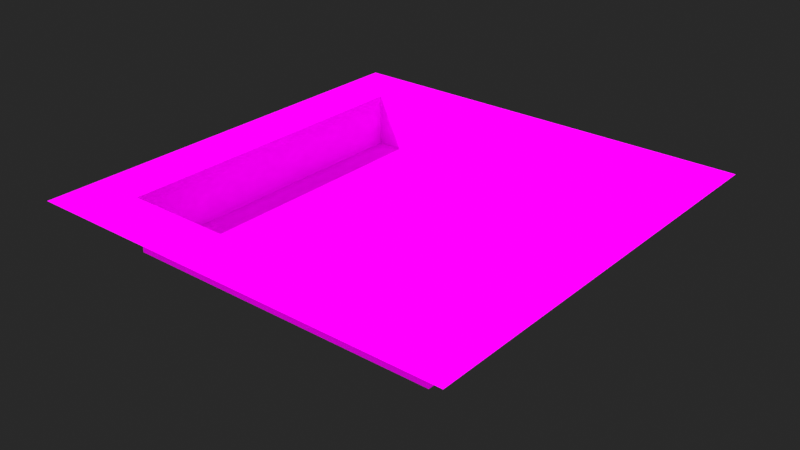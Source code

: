 # Source: forest.blend  (saved by Blender 4.0.36; exported with 4.5.12 LTS)
import bpy
from mathutils import Matrix  # noqa: F401  (used for matrix-valued properties, if any)

bpy.ops.wm.read_factory_settings(use_empty=True)
scene = bpy.context.scene
scene.name = 'Scene'

# ---- collections
col_collection = bpy.data.collections.new('Collection'); scene.collection.children.link(col_collection)

# ---- images (referenced by path relative to the original .blend; pixels are not part of the script)
import os
ASSET_DIR = os.environ.get("B2B_ASSET_DIR", "")  # directory of the original .blend (textures are referenced by path, not embedded)
HERE = os.path.dirname(os.path.abspath(__file__))  # packed textures are extracted next to this script under _unpacked/

def load_image(name, relpath, width, height, colorspace="sRGB"):
    """Load a texture the original file referenced (path relative to the .blend, or extracted next to this script)."""
    p = next((c for c in (os.path.join(HERE, relpath), os.path.join(ASSET_DIR, relpath)) if relpath and os.path.exists(c)), "")
    if p:
        img = bpy.data.images.load(p, check_existing=True)
        img.name = name
    else:  # same state as the original file: an image datablock whose file is absent (Cycles renders it pink)
        img = bpy.data.images.new(name, width, height)
        img.source = "FILE"
        img.filepath = "//" + (relpath or name)
    img.colorspace_settings.name = colorspace
    return img
img_grass_tileset_png_001 = load_image('grass_tileset.png.001', 'grass_tileset.png', 1024, 1024, 'sRGB')

# ---- materials (node trees are filled in below, after node groups)
mat_grass_tileset = bpy.data.materials.new('grass_tileset')
mat_grass_tileset.use_backface_culling = True
mat_grass_tileset.use_transparent_shadow = False

# ---- material node trees
mat_grass_tileset.use_nodes = True; mat_grass_tileset.node_tree.nodes.clear()
_N = mat_grass_tileset.node_tree.nodes; _L = mat_grass_tileset.node_tree.links
n0 = _N.new('ShaderNodeOutputMaterial'); n0.name = 'Material Output'; n0.location = (400, 0)
n1 = _N.new('ShaderNodeTexImage'); n1.name = 'Image Texture'; n1.location = (-500, 100)
n1.image = img_grass_tileset_png_001
n1.interpolation = 'Closest'
n2 = _N.new('ShaderNodeBsdfDiffuse'); n2.name = 'Diffuse BSDF'; n2.location = (-28, 72)
n2.inputs[1].default_value = 1.0
_L.new(n2.outputs[0], n0.inputs[0])
_L.new(n1.outputs[0], n2.inputs[0])
n0.is_active_output = True

# ---- world
world_world = bpy.data.worlds.new('World'); scene.world = world_world
world_world.use_nodes = True; world_world.node_tree.nodes.clear()
_N = world_world.node_tree.nodes; _L = world_world.node_tree.links
n0 = _N.new('ShaderNodeOutputWorld'); n0.name = 'World Output'; n0.location = (449, 319)
n1 = _N.new('ShaderNodeBackground'); n1.name = 'Background.001'; n1.location = (2, 139)
n1.inputs[0].default_value = (0.02248, 0.02248, 0.02248, 1.0)
n2 = _N.new('ShaderNodeMixShader'); n2.name = 'Mix Shader'; n2.location = (238, 273)
n3 = _N.new('ShaderNodeBackground'); n3.name = 'Background'; n3.location = (-4, 316)
n3.inputs[0].default_value = (0.9151, 0.9151, 0.9151, 1.0)
n3.inputs[1].default_value = 0.6
n4 = _N.new('ShaderNodeLightPath'); n4.name = 'Light Path'; n4.location = (-242, 279)
_L.new(n3.outputs[0], n2.inputs[1])
_L.new(n1.outputs[0], n2.inputs[2])
_L.new(n2.outputs[0], n0.inputs[0])
_L.new(n4.outputs[0], n2.inputs[0])
n0.is_active_output = True
world_world.color = (0.05088, 0.05088, 0.05088)
world_world.use_sun_shadow = False
world_world.sun_shadow_jitter_overblur = 0.0

# ---- lights
light_sun = bpy.data.lights.new('Sun', 'SUN')
light_sun.transmission_factor = 0.0
light_sun.energy = 2.76

# ---- meshes
me_cube = bpy.data.meshes.new('Cube')
me_cube.from_pydata([(4.0, 0.0, 1.0), (-2.0, 1.0, 0.0), (1.0, 0.0, 0.0), (-1.0, 0.0, 0.0), (-2.0, 2.0, 0.0), (3.0, -2.0, 1.0), (-2.0, -3.0, 1.0), (-1.0, -3.0, 1.0), (0.0, 3.0, 0.0), (3.0, 1.0, 0.0), (0.0, -2.0, 0.0), (1.0, 3.0, 0.0), (0.0, 1.0, 0.0), (1.0, 1.0, 0.0), (0.0, 0.0, 0.0), (-1.0, 2.0, 0.0), (-1.0, 1.0, 0.0), (2.0, 0.0, 0.0), (3.0, 2.0, 0.0), (1.0, 2.0, 0.0), (2.0, 3.0, 0.0), (0.0, 2.0, 0.0), (3.0, 4.0, 1.0), (2.0, 2.0, 0.0), (2.0, 1.0, 0.0), (-2.0, -3.0, 0.0), (4.0, -1.0, 1.0), (-3.0, 3.0, 0.0), (0.0, -3.0, 1.0), (3.0, 3.0, 0.0), (-3.0, -1.0, 1.0), (-3.0, 1.0, 1.0), (-2.0, 0.0, 0.0), (-3.0, 1.0, 0.0), (-1.0, -3.0, 0.0), (-2.0, 3.0, 0.0), (-2.0, -1.0, 0.0), (0.0, -1.0, 0.0), (-1.0, -1.0, 0.0), (2.0, -1.0, 0.0), (1.0, -1.0, 0.0), (2.0, -3.0, 1.0), (4.0, 2.0, 1.0), (-1.0, -2.0, 0.0), (-1.0, -4.0, 1.0), (2.0, -2.0, 0.0), (1.0, -2.0, 0.0), (-2.0, -2.0, 0.0), (1.125, -0.7531, -0.3855), (-3.0, 2.0, 0.0), (-3.0, -2.0, 0.0), (4.0, 4.0, 1.0), (-3.0, 0.0, 0.0), (-3.0, 2.0, 1.0), (-3.0, -1.0, 0.0), (-3.0, 0.0, 1.0), (-3.0, -3.0, 0.0), (-3.0, -2.0, 1.0), (-3.0, -3.0, 1.0), (2.0, -3.0, 0.0), (3.0, -3.0, 0.0), (1.0, -3.0, 1.0), (3.0, -2.0, 0.0), (3.0, -1.0, 0.0), (3.0, 0.0, 0.0), (2.0, -4.0, 1.0), (2.0, 3.0, 1.0), (1.0, 3.0, 1.0), (4.0, -3.0, 1.0), (-1.0, 3.0, 1.0), (-1.0, 3.0, 0.0), (4.0, 3.0, 1.0), (0.0, 3.0, 1.0), (3.0, -3.0, 1.0), (-2.0, 3.0, 1.0), (-3.0, 3.0, 1.0), (3.0, -4.0, 1.0), (4.0, -4.0, 1.0), (4.0, -3.0, 1.0), (-3.0, -3.0, 1.0), (-4.0, -3.0, 1.0), (-4.0, -4.0, 1.0), (-3.0, -4.0, 1.0), (-1.0, 4.0, 1.0), (-3.0, 4.0, 1.0), (-4.0, 4.0, 1.0), (-4.0, 3.0, 1.0), (-3.0, -2.0, 1.0), (-4.0, -2.0, 1.0), (-4.0, 3.0, 1.0), (-3.0, -1.0, 1.0), (-4.0, 2.0, 1.0), (-3.0, 2.0, 1.0), (-4.0, -1.0, 1.0), (-3.0, 1.0, 1.0), (-4.0, 4.947e-05, 1.0), (-3.0, 4.244e-05, 1.0), (-4.0, 1.0, 1.0), (-3.0, 3.0, 1.0), (3.21e-05, 4.0, 1.0), (-2.0, 3.0, 1.0), (-1.0, 3.0, 1.0), (-3.0, 3.0, 1.0), (-2.0, 4.0, 1.0), (2.146e-05, 3.0, 1.0), (1.0, 4.0, 1.0), (1.0, 3.0, 1.0), (4.0, 1.0, 1.0), (2.0, 3.0, 1.0), (3.0, 4.0, 1.0), (3.0, 3.0, 1.0), (2.0, 4.0, 1.0), (3.0, 2.0, 1.0), (4.0, -2.0, 1.0), (3.0, 3.0, 1.0), (3.0, 0.0, 1.0), (3.0, 1.0, 1.0), (3.0, -3.0, 1.0), (3.0, -1.0, 1.0), (2.0, -3.0, 1.0), (1.0, -3.0, 1.0), (-1.818e-05, -4.0, 1.0), (-2.0, -4.0, 1.0), (1.0, -4.0, 1.0), (-1.0, -3.0, 1.0), (-1.454e-05, -3.0, 1.0), (-3.0, -4.0, 1.0), (-3.0, -3.0, 1.0), (-2.0, -3.0, 1.0), (1.0, -3.0, 0.0), (0.0, -3.0, 0.0)], [], [(13, 2, 17, 24), (2, 40, 39, 17), (14, 37, 40, 2), (1, 32, 3, 16), (3, 38, 37, 14), (32, 36, 38, 3), (2, 13, 12, 14), (14, 12, 16, 3), (12, 21, 15, 16), (13, 19, 21, 12), (24, 23, 19, 13), (19, 11, 8, 21), (21, 8, 70, 15), (23, 20, 11, 19), (4, 1, 16, 15), (17, 39, 63, 64), (24, 17, 64, 9), (23, 24, 9, 18), (20, 23, 18, 29), (35, 4, 15, 70), (52, 54, 36, 32), (33, 52, 32, 1), (49, 33, 1, 4), (27, 49, 4, 35), (54, 50, 47, 36), (36, 47, 43, 38), (38, 43, 10, 37), (37, 10, 46, 40), (40, 46, 45, 39), (39, 45, 62, 63), (45, 59, 60, 62), (46, 129, 59, 45), (10, 130, 129, 46), (43, 34, 130, 10), (47, 25, 34, 43), (50, 56, 25, 47), (49, 27, 75, 53), (33, 49, 53, 31), (52, 33, 31, 55), (54, 52, 55, 30), (50, 54, 30, 57), (56, 50, 57, 58), (25, 56, 58, 6), (34, 25, 6, 7), (130, 34, 7, 28), (129, 130, 28, 61), (59, 129, 61, 41), (60, 59, 41, 117), (62, 60, 117, 5), (63, 62, 5, 118), (64, 63, 118, 115), (9, 64, 115, 116), (18, 9, 116, 112), (29, 18, 112, 114), (20, 29, 114, 66), (11, 20, 66, 67), (8, 11, 67, 72), (70, 8, 72, 69), (35, 70, 69, 74), (27, 35, 74, 75), (114, 71, 51, 22), (73, 76, 77, 78), (79, 80, 81, 82), (102, 84, 85, 86), (87, 88, 80, 79), (90, 93, 88, 87), (96, 95, 93, 90), (94, 97, 95, 96), (92, 91, 97, 94), (98, 89, 91, 92), (100, 103, 84, 102), (101, 83, 103, 100), (104, 99, 83, 101), (106, 105, 99, 104), (108, 111, 105, 106), (110, 109, 111, 108), (112, 42, 71, 114), (116, 107, 42, 112), (115, 0, 107, 116), (118, 26, 0, 115), (5, 113, 26, 118), (117, 68, 113, 5), (119, 65, 76, 73), (120, 123, 65, 119), (125, 121, 123, 120), (124, 44, 121, 125), (128, 122, 44, 124), (127, 126, 122, 128)])
_uv = me_cube.uv_layers.new(name='UVMap')
_uv.uv.foreach_set('vector', [0.7502, 0.7502, 0.9998, 0.7502, 0.9998, 0.9998, 0.7502, 0.9998, 0.7502, 0.7502, 0.9998, 0.7502, 0.9998, 0.9998, 0.7502, 0.9998, 0.7502, 0.7502, 0.9998, 0.7502, 0.9998, 0.9998, 0.7502, 0.9998, 0.7502, 0.7502, 0.9998, 0.7502, 0.9998, 0.9998, 0.7502, 0.9998, 0.7502, 0.7502, 0.9998, 0.7502, 0.9998, 0.9998, 0.7502, 0.9998, 0.7502, 0.7502, 0.9998, 0.7502, 0.9998, 0.9998, 0.7502, 0.9998, 0.7502, 0.7502, 0.9998, 0.7502, 0.9998, 0.9998, 0.7502, 0.9998, 0.7502, 0.7502, 0.9998, 0.7502, 0.9998, 0.9998, 0.7502, 0.9998, 0.7502, 0.7502, 0.9998, 0.7502, 0.9998, 0.9998, 0.7502, 0.9998, 0.7502, 0.7502, 0.9998, 0.7502, 0.9998, 0.9998, 0.7502, 0.9998, 0.7502, 0.7502, 0.9998, 0.7502, 0.9998, 0.9998, 0.7502, 0.9998, 0.2498, 0.9998, 0.0001953, 0.9998, 0.0001953, 0.7502, 0.2498, 0.7502, 0.2498, 0.9998, 0.0001953, 0.9998, 0.0001953, 0.7502, 0.2498, 0.7502, 0.2498, 0.9998, 0.0001953, 0.9998, 0.0001953, 0.7502, 0.2498, 0.7502, 0.7502, 0.7502, 0.9998, 0.7502, 0.9998, 0.9998, 0.7502, 0.9998, 0.2498, 0.7502, 0.2498, 0.9998, 0.0001949, 0.9998, 0.0001949, 0.7502, 0.2498, 0.7502, 0.2498, 0.9998, 0.0001949, 0.9998, 0.0001949, 0.7502, 0.2498, 0.7502, 0.2498, 0.9998, 0.0001949, 0.9998, 0.0001949, 0.7502, 0.2502, 0.9998, 0.2502, 0.7502, 0.4998, 0.7502, 0.4998, 0.9998, 0.0001953, 0.7502, 0.2498, 0.7502, 0.2498, 0.9998, 0.0001953, 0.9998, 0.000194, 0.9998, 0.000194, 0.7502, 0.2498, 0.7502, 0.2498, 0.9998, 0.000194, 0.9998, 0.000194, 0.7502, 0.2498, 0.7502, 0.2498, 0.9998, 0.000194, 0.9998, 0.000194, 0.7502, 0.2498, 0.7502, 0.2498, 0.9998, 0.4998, 0.9998, 0.2502, 0.9998, 0.2502, 0.7502, 0.4998, 0.7502, 0.000194, 0.9998, 0.000194, 0.7502, 0.2498, 0.7502, 0.2498, 0.9998, 0.7502, 0.7502, 0.9998, 0.7502, 0.9998, 0.9998, 0.7502, 0.9998, 0.7502, 0.7502, 0.9998, 0.7502, 0.9998, 0.9998, 0.7502, 0.9998, 0.7502, 0.7502, 0.9998, 0.7502, 0.9998, 0.9998, 0.7502, 0.9998, 0.7502, 0.7502, 0.9998, 0.7502, 0.9998, 0.9998, 0.7502, 0.9998, 0.2498, 0.7502, 0.2498, 0.9998, 0.0001949, 0.9998, 0.0001949, 0.7502, 0.2502, 0.7502, 0.4998, 0.7502, 0.4998, 0.9998, 0.2502, 0.9998, 0.2498, 0.9998, 0.0001944, 0.9998, 0.0001944, 0.7502, 0.2498, 0.7502, 0.2498, 0.9998, 0.0001944, 0.9998, 0.0001944, 0.7502, 0.2498, 0.7502, 0.2498, 0.9998, 0.0001944, 0.9998, 0.0001944, 0.7502, 0.2498, 0.7502, 0.2498, 0.9998, 0.0001944, 0.9998, 0.0001944, 0.7502, 0.2498, 0.7502, 0.4998, 0.7502, 0.4998, 0.9998, 0.2502, 0.9998, 0.2502, 0.7502, 0.5002, 0.5002, 0.7498, 0.5002, 0.7498, 0.7498, 0.5002, 0.7498, 0.5002, 0.5002, 0.7498, 0.5002, 0.7498, 0.7498, 0.5002, 0.7498, 0.2502, 0.5002, 0.4998, 0.5002, 0.4998, 0.7498, 0.2502, 0.7498, 0.2502, 0.5002, 0.4998, 0.5002, 0.4998, 0.7498, 0.2502, 0.7498, 0.5002, 0.5002, 0.7498, 0.5002, 0.7498, 0.7498, 0.5002, 0.7498, 0.2502, 0.5002, 0.4998, 0.5002, 0.4998, 0.7498, 0.2502, 0.7498, 0.2502, 0.5002, 0.4998, 0.5002, 0.4998, 0.7498, 0.2502, 0.7498, 0.5002, 0.5002, 0.7498, 0.5002, 0.7498, 0.7498, 0.5002, 0.7498, 0.2502, 0.5002, 0.4998, 0.5002, 0.4998, 0.7498, 0.2502, 0.7498, 0.5002, 0.5002, 0.7498, 0.5002, 0.7498, 0.7498, 0.5002, 0.7498, 0.2502, 0.5002, 0.4998, 0.5002, 0.4998, 0.7498, 0.2502, 0.7498, 0.2502, 0.5002, 0.4998, 0.5002, 0.4998, 0.7498, 0.2502, 0.7498, 0.2502, 0.5002, 0.4998, 0.5002, 0.4998, 0.7498, 0.2502, 0.7498, 0.2502, 0.5002, 0.4998, 0.5002, 0.4998, 0.7498, 0.2502, 0.7498, 0.5002, 0.5002, 0.7498, 0.5002, 0.7498, 0.7498, 0.5002, 0.7498, 0.2502, 0.5002, 0.4998, 0.5002, 0.4998, 0.7498, 0.2502, 0.7498, 0.5002, 0.5002, 0.7498, 0.5002, 0.7498, 0.7498, 0.5002, 0.7498, 0.2502, 0.5002, 0.4998, 0.5002, 0.4998, 0.7498, 0.2502, 0.7498, 0.2502, 0.5002, 0.4998, 0.5002, 0.4998, 0.7498, 0.2502, 0.7498, 0.2502, 0.5002, 0.4998, 0.5002, 0.4998, 0.7498, 0.2502, 0.7498, 0.2502, 0.5002, 0.4998, 0.5002, 0.4998, 0.7498, 0.2502, 0.7498, 0.2502, 0.5002, 0.4998, 0.5002, 0.4998, 0.7498, 0.2502, 0.7498, 0.5002, 0.5002, 0.7498, 0.5002, 0.7498, 0.7498, 0.5002, 0.7498, 0.2502, 0.5002, 0.4998, 0.5002, 0.4998, 0.7498, 0.2502, 0.7498, 0.5002, 0.2502, 0.7498, 0.2502, 0.7498, 0.4998, 0.5002, 0.4998, 0.5002, 0.2502, 0.7498, 0.2502, 0.7498, 0.4998, 0.5002, 0.4998, 0.5002, 0.2502, 0.7498, 0.2502, 0.7498, 0.4998, 0.5002, 0.4998, 0.5002, 0.2502, 0.7498, 0.2502, 0.7498, 0.4998, 0.5002, 0.4998, 0.0001953, 0.2502, 0.2498, 0.2502, 0.2498, 0.4998, 0.0001953, 0.4998, 0.0001953, 0.2502, 0.2498, 0.2502, 0.2498, 0.4998, 0.0001953, 0.4998, 0.0001953, 0.2502, 0.2498, 0.2502, 0.2498, 0.4998, 0.0001953, 0.4998, 0.0001953, 0.2502, 0.2498, 0.2502, 0.2498, 0.4998, 0.0001953, 0.4998, 0.0001953, 0.2502, 0.2498, 0.2502, 0.2498, 0.4998, 0.0001953, 0.4998, 0.0001953, 0.2502, 0.2498, 0.2502, 0.2498, 0.4998, 0.0001953, 0.4998, 0.0001953, 0.2502, 0.2498, 0.2502, 0.2498, 0.4998, 0.0001953, 0.4998, 0.0001953, 0.2502, 0.2498, 0.2502, 0.2498, 0.4998, 0.0001953, 0.4998, 0.0001953, 0.2502, 0.2498, 0.2502, 0.2498, 0.4998, 0.0001953, 0.4998, 0.0001953, 0.2502, 0.2498, 0.2502, 0.2498, 0.4998, 0.0001953, 0.4998, 0.0001954, 0.2502, 0.2498, 0.2502, 0.2498, 0.4998, 0.0001954, 0.4998, 0.0001953, 0.2502, 0.2498, 0.2502, 0.2498, 0.4998, 0.0001953, 0.4998, 0.0001953, 0.2502, 0.2498, 0.2502, 0.2498, 0.4998, 0.0001953, 0.4998, 0.0001953, 0.2502, 0.2498, 0.2502, 0.2498, 0.4998, 0.0001953, 0.4998, 0.0001953, 0.2502, 0.2498, 0.2502, 0.2498, 0.4998, 0.0001953, 0.4998, 0.0001953, 0.2502, 0.2498, 0.2502, 0.2498, 0.4998, 0.0001953, 0.4998, 0.0001953, 0.2502, 0.2498, 0.2502, 0.2498, 0.4998, 0.0001953, 0.4998, 0.0001953, 0.2502, 0.2498, 0.2502, 0.2498, 0.4998, 0.0001953, 0.4998, 0.0001953, 0.2502, 0.2498, 0.2502, 0.2498, 0.4998, 0.0001953, 0.4998, 0.0001953, 0.2502, 0.2498, 0.2502, 0.2498, 0.4998, 0.0001953, 0.4998, 0.0001953, 0.2502, 0.2498, 0.2502, 0.2498, 0.4998, 0.0001953, 0.4998, 0.0001953, 0.2502, 0.2498, 0.2502, 0.2498, 0.4998, 0.0001953, 0.4998, 0.0001953, 0.2502, 0.2498, 0.2502, 0.2498, 0.4998, 0.0001953, 0.4998, 0.0001953, 0.2502, 0.2498, 0.2502, 0.2498, 0.4998, 0.0001953, 0.4998])
me_cube.materials.append(mat_grass_tileset)
me_cube.use_mirror_vertex_groups = False
me_cube.update()

# ---- objects
ob_cube = bpy.data.objects.new('Cube', me_cube)
ob_sun = bpy.data.objects.new('Sun', light_sun)

# ---- transforms, parenting, visibility, modifiers, constraints
ob_cube.location = (0.0, 0.0, 0.0)
ob_cube.lock_rotations_4d = False
ob_cube.empty_display_type = 'ARROWS'
ob_cube.lineart.crease_threshold = 0.0
ob_sun.location = (-3.0, 1.0, 4.312)
ob_sun.rotation_euler = (0.4311, -0.439, -0.05155)

# ---- collection membership
col_collection.objects.link(ob_cube)
col_collection.objects.link(ob_sun)

# ---- scene / render settings (as saved in the file)
scene.frame_start = 1; scene.frame_end = 250; scene.frame_set(1)
scene.render.engine = 'BLENDER_EEVEE_NEXT'
scene.cycles.sampling_pattern = 'TABULATED_SOBOL'
scene.view_settings.view_transform = 'Standard'
bpy.context.view_layer.update()

# ---- added for rendering (the .blend has no active camera): camera
cam_auto = bpy.data.cameras.new('AutoCamera')
cam_auto.lens = 50.0
cam_auto.sensor_width = 36.0
cam_auto.clip_end = 1000.0
ob_auto_camera = bpy.data.objects.new('AutoCamera', cam_auto)
scene.collection.objects.link(ob_auto_camera)
ob_auto_camera.location = (10.546, -12.6552, 8.74403)
ob_auto_camera.rotation_euler = (1.09748, -7.21219e-08, 0.694738)
scene.camera = ob_auto_camera
bpy.context.view_layer.update()
